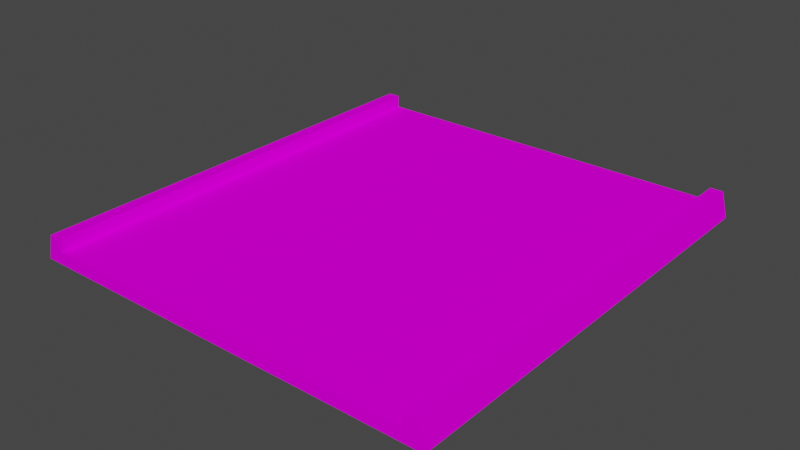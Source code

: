 # Source: prostaLongerModel.blend  (saved by Blender 3.3.6; exported with 4.5.12 LTS)
import bpy
from mathutils import Matrix  # noqa: F401  (used for matrix-valued properties, if any)

bpy.ops.wm.read_factory_settings(use_empty=True)
scene = bpy.context.scene
scene.name = 'Scene'

# ---- collections
col_collection = bpy.data.collections.new('Collection'); scene.collection.children.link(col_collection)

# ---- images (referenced by path relative to the original .blend; pixels are not part of the script)
import os
ASSET_DIR = os.environ.get("B2B_ASSET_DIR", "")  # directory of the original .blend (textures are referenced by path, not embedded)
HERE = os.path.dirname(os.path.abspath(__file__))  # packed textures are extracted next to this script under _unpacked/

def load_image(name, relpath, width, height, colorspace="sRGB"):
    """Load a texture the original file referenced (path relative to the .blend, or extracted next to this script)."""
    p = next((c for c in (os.path.join(HERE, relpath), os.path.join(ASSET_DIR, relpath)) if relpath and os.path.exists(c)), "")
    if p:
        img = bpy.data.images.load(p, check_existing=True)
        img.name = name
    else:  # same state as the original file: an image datablock whose file is absent (Cycles renders it pink)
        img = bpy.data.images.new(name, width, height)
        img.source = "FILE"
        img.filepath = "//" + (relpath or name)
    img.colorspace_settings.name = colorspace
    return img
img_trackset00_trk_sidewall_grass_jpg_020 = load_image('trackset00_trk_sidewall_grass.jpg.020', 'trackset00_trk_sidewall_grass.jpg', 1024, 1024, 'sRGB')
img_trackset00_trk_c1_straight_jpg_018 = load_image('trackset00_trk_c1_straight.jpg.018', 'trackset00_trk_c1_straight.jpg', 1024, 1024, 'sRGB')
img_trackset00_trk_startline_jpg_015 = load_image('trackset00_trk_startline.jpg.015', 'trackset00_trk_startline.jpg', 1024, 1024, 'sRGB')

# ---- materials (node trees are filled in below, after node groups)
mat_trackset00_trk_sidewall_grass = bpy.data.materials.new('trackset00_trk_sidewall_grass')
mat_trackset00_trk_sidewall_grass.alpha_threshold = 0.0
mat_trackset00_trk_sidewall_grass.use_transparent_shadow = False
mat_trackset00_trk_sidewall_grass.diffuse_color = (1.0, 1.0, 1.0, 1.0)
mat_trackset00_trk_sidewall_grass.roughness = 0.5
mat_trackset00_trk_c1_straight = bpy.data.materials.new('trackset00_trk_c1_straight')
mat_trackset00_trk_c1_straight.alpha_threshold = 0.0
mat_trackset00_trk_c1_straight.use_transparent_shadow = False
mat_trackset00_trk_c1_straight.diffuse_color = (1.0, 1.0, 1.0, 1.0)
mat_trackset00_trk_c1_straight.roughness = 0.5
mat_trackset00_trk_startline = bpy.data.materials.new('trackset00_trk_startline')
mat_trackset00_trk_startline.alpha_threshold = 0.0
mat_trackset00_trk_startline.use_transparent_shadow = False
mat_trackset00_trk_startline.diffuse_color = (1.0, 1.0, 1.0, 1.0)
mat_trackset00_trk_startline.roughness = 0.5

# ---- material node trees
mat_trackset00_trk_sidewall_grass.use_nodes = True; mat_trackset00_trk_sidewall_grass.node_tree.nodes.clear()
_N = mat_trackset00_trk_sidewall_grass.node_tree.nodes; _L = mat_trackset00_trk_sidewall_grass.node_tree.links
n0 = _N.new('ShaderNodeBsdfDiffuse'); n0.name = 'Diffuse BSDF'; n0.location = (0, 0)
n1 = _N.new('ShaderNodeTexImage'); n1.name = 'Image Texture'; n1.location = (0, 0)
n1.image = img_trackset00_trk_sidewall_grass_jpg_020
n2 = _N.new('ShaderNodeOutputMaterial'); n2.name = 'Material Output'; n2.location = (0, 0)
_L.new(n0.outputs[0], n2.inputs[0])
_L.new(n1.outputs[0], n0.inputs[0])
n2.is_active_output = True
mat_trackset00_trk_c1_straight.use_nodes = True; mat_trackset00_trk_c1_straight.node_tree.nodes.clear()
_N = mat_trackset00_trk_c1_straight.node_tree.nodes; _L = mat_trackset00_trk_c1_straight.node_tree.links
n0 = _N.new('ShaderNodeBsdfDiffuse'); n0.name = 'Diffuse BSDF'; n0.location = (0, 0)
n1 = _N.new('ShaderNodeTexImage'); n1.name = 'Image Texture'; n1.location = (0, 0)
n1.image = img_trackset00_trk_c1_straight_jpg_018
n2 = _N.new('ShaderNodeOutputMaterial'); n2.name = 'Material Output'; n2.location = (0, 0)
_L.new(n0.outputs[0], n2.inputs[0])
_L.new(n1.outputs[0], n0.inputs[0])
n2.is_active_output = True
mat_trackset00_trk_startline.use_nodes = True; mat_trackset00_trk_startline.node_tree.nodes.clear()
_N = mat_trackset00_trk_startline.node_tree.nodes; _L = mat_trackset00_trk_startline.node_tree.links
n0 = _N.new('ShaderNodeBsdfDiffuse'); n0.name = 'Diffuse BSDF'; n0.location = (0, 0)
n1 = _N.new('ShaderNodeTexImage'); n1.name = 'Image Texture'; n1.location = (0, 0)
n1.image = img_trackset00_trk_startline_jpg_015
n2 = _N.new('ShaderNodeOutputMaterial'); n2.name = 'Material Output'; n2.location = (0, 0)
_L.new(n0.outputs[0], n2.inputs[0])
_L.new(n1.outputs[0], n0.inputs[0])
n2.is_active_output = True

# ---- world
world_world = bpy.data.worlds.new('World'); scene.world = world_world
world_world.use_nodes = True; world_world.node_tree.nodes.clear()
_N = world_world.node_tree.nodes; _L = world_world.node_tree.links
n0 = _N.new('ShaderNodeOutputWorld'); n0.name = 'World Output'; n0.location = (300, 300)
n1 = _N.new('ShaderNodeBackground'); n1.name = 'Background'; n1.location = (10, 300)
n1.inputs[0].default_value = (0.05088, 0.05088, 0.05088, 1.0)
_L.new(n1.outputs[0], n0.inputs[0])
n0.is_active_output = True
world_world.color = (0.05088, 0.05088, 0.05088)
world_world.use_sun_shadow = False
world_world.sun_shadow_jitter_overblur = 0.0

# ---- meshes
me_track17_pmd0_mesh_004 = bpy.data.meshes.new('TRACK17.PMD0.mesh.004')
me_track17_pmd0_mesh_004.from_pydata([(16.0, 17.8, 2.0), (16.5, 17.8, 0.0), (-15.0, 17.8, 2.0), (-15.0, 17.8, 1.0), (-16.0, 17.8, 2.0), (-16.5, 17.8, 0.0), (-15.0, -17.8, 1.0), (15.0, 17.8, 1.0), (15.0, 17.8, 2.0), (-16.0, -17.8, 2.0), (-16.5, -17.8, 0.0), (-15.0, -17.8, 2.0), (16.5, -17.8, 0.0), (16.0, -17.8, 2.0), (15.0, -17.8, 2.0), (15.0, -17.8, 1.0)], [], [(3, 5, 4, 2), (1, 7, 8, 0), (1, 5, 3, 7), (10, 9, 4, 5), (9, 11, 2, 4), (11, 6, 3, 2), (15, 14, 8, 7), (14, 13, 0, 8), (13, 12, 1, 0), (6, 15, 7, 3), (5, 1, 12, 10), (15, 12, 13, 14), (10, 6, 11, 9), (10, 12, 15, 6)])
me_track17_pmd0_mesh_004.polygons.foreach_set('material_index', [2, 2, 2, 0, 0, 0, 0, 0, 0, 1, 1, 2, 2, 2])
_uv = me_track17_pmd0_mesh_004.uv_layers.new(name='UVMap')
_uv.uv.foreach_set('vector', [0.4516, 0.3227, 0.4943, 0.2704, 0.4858, 0.3731, 0.4602, 0.3726, 0.4943, 0.2704, 0.4516, 0.3227, 0.4602, 0.3726, 0.4858, 0.3731, 0.4697, 0.2715, 0.02285, 0.2716, 0.04274, 0.3351, 0.4507, 0.3349, 0.75, 0.0, 0.5, 0.0, 0.5, 1.0, 0.75, 1.0, 0.25, 0.0, 0.5, 0.0, 0.5, 1.0, 0.25, 1.0, 0.25, 0.0, 0.0, 0.0, 0.0, 1.0, 0.25, 1.0, 0.0, 0.0, 0.25, 0.0, 0.25, 1.0, 0.0, 1.0, 0.5, 0.0, 0.25, 0.0, 0.25, 1.0, 0.5, 1.0, 0.5, 0.0, 0.75, 0.0, 0.75, 1.0, 0.5, 1.0, 0.0, 0.0, 1.0, 0.0, 1.0, 1.0, 0.0, 1.0, 0.7374, 0.004225, 0.2671, 0.004225, 0.2671, -0.01782, 0.7374, -0.01782, 0.4516, 0.3227, 0.4943, 0.2704, 0.4858, 0.3731, 0.4602, 0.3726, 0.4943, 0.2704, 0.4516, 0.3227, 0.4602, 0.3726, 0.4858, 0.3731, 0.4697, 0.2715, 0.02285, 0.2716, 0.04274, 0.3351, 0.4507, 0.3349])
me_track17_pmd0_mesh_004.materials.append(mat_trackset00_trk_sidewall_grass)
me_track17_pmd0_mesh_004.materials.append(mat_trackset00_trk_c1_straight)
me_track17_pmd0_mesh_004.materials.append(mat_trackset00_trk_startline)
me_track17_pmd0_mesh_004.use_remesh_preserve_volume = False
me_track17_pmd0_mesh_004.use_remesh_preserve_attributes = False
me_track17_pmd0_mesh_004.use_mirror_vertex_groups = False
me_track17_pmd0_mesh_004.update()

# ---- objects
ob_za = bpy.data.objects.new('zA', None)
ob_zb = bpy.data.objects.new('zB', None)
ob_main = bpy.data.objects.new('main', me_track17_pmd0_mesh_004)
ob_empty = bpy.data.objects.new('Empty', None)
ob_empty_001 = bpy.data.objects.new('Empty.001', None)
ob_empty_002 = bpy.data.objects.new('Empty.002', None)
ob_empty_003 = bpy.data.objects.new('Empty.003', None)
ob_empty_004 = bpy.data.objects.new('Empty.004', None)
ob_empty_005 = bpy.data.objects.new('Empty.005', None)
ob_la = bpy.data.objects.new('LA', None)
ob_ra = bpy.data.objects.new('RA', None)

# ---- transforms, parenting, visibility, modifiers, constraints
ob_za.location = (-1.621e-05, -17.8, 0.0)
ob_zb.location = (0.0, 17.8, 0.0)
ob_main.location = (0.0, 0.0, 0.0)
ob_main.lineart.crease_threshold = 0.0
ob_empty.parent = ob_la
ob_empty.location = (-15.0, -16.78, 1.0)
ob_empty_001.parent = ob_la
ob_empty_001.location = (-15.0, -4.768e-06, 1.0)
ob_empty_002.parent = ob_la
ob_empty_002.location = (-15.0, 16.39, 1.0)
ob_empty_003.parent = ob_ra
ob_empty_003.location = (15.0, -16.78, 1.0)
ob_empty_004.parent = ob_ra
ob_empty_004.location = (15.0, -4.768e-06, 1.0)
ob_empty_005.parent = ob_ra
ob_empty_005.location = (15.0, 16.39, 1.0)
ob_la.parent = ob_za
ob_la.matrix_parent_inverse = Matrix(((1.0, -0.0, 0.0, 1.621e-05), (-0.0, 1.0, -0.0, 17.8), (-0.0, 0.0, 1.0, -0.0), (-0.0, 0.0, -0.0, 1.0)))
ob_la.location = (0.0, 0.0, 0.0)
ob_ra.parent = ob_za
ob_ra.matrix_parent_inverse = Matrix(((1.0, -0.0, 0.0, 1.621e-05), (-0.0, 1.0, -0.0, 17.8), (-0.0, 0.0, 1.0, -0.0), (-0.0, 0.0, -0.0, 1.0)))
ob_ra.location = (0.0, 0.0, 0.0)

# ---- collection membership
col_collection.objects.link(ob_za)
col_collection.objects.link(ob_zb)
col_collection.objects.link(ob_main)
col_collection.objects.link(ob_empty)
col_collection.objects.link(ob_empty_001)
col_collection.objects.link(ob_empty_002)
col_collection.objects.link(ob_empty_003)
col_collection.objects.link(ob_empty_004)
col_collection.objects.link(ob_empty_005)
col_collection.objects.link(ob_la)
col_collection.objects.link(ob_ra)

# ---- scene / render settings (as saved in the file)
scene.frame_start = 1; scene.frame_end = 250; scene.frame_set(1)
scene.render.engine = 'BLENDER_EEVEE_NEXT'
scene.cycles.sampling_pattern = 'TABULATED_SOBOL'
scene.cycles.use_light_tree = False
scene.view_settings.view_transform = 'Filmic'
bpy.context.view_layer.update()

# ---- added for rendering (the .blend has no active camera and no usable light): camera, sun
cam_auto = bpy.data.cameras.new('AutoCamera')
cam_auto.lens = 50.0
cam_auto.sensor_width = 36.0
cam_auto.clip_end = 1000.0
ob_auto_camera = bpy.data.objects.new('AutoCamera', cam_auto)
scene.collection.objects.link(ob_auto_camera)
ob_auto_camera.location = (44.9461, -53.9353, 36.9569)
ob_auto_camera.rotation_euler = (1.09748, -7.21219e-08, 0.694738)
scene.camera = ob_auto_camera
light_auto_sun = bpy.data.lights.new('AutoSun', 'SUN')
light_auto_sun.energy = 3.0
light_auto_sun.angle = 0.0523599
ob_auto_sun = bpy.data.objects.new('AutoSun', light_auto_sun)
scene.collection.objects.link(ob_auto_sun)
ob_auto_sun.rotation_euler = (0.872665, 0.174533, 0.523599)
bpy.context.view_layer.update()

